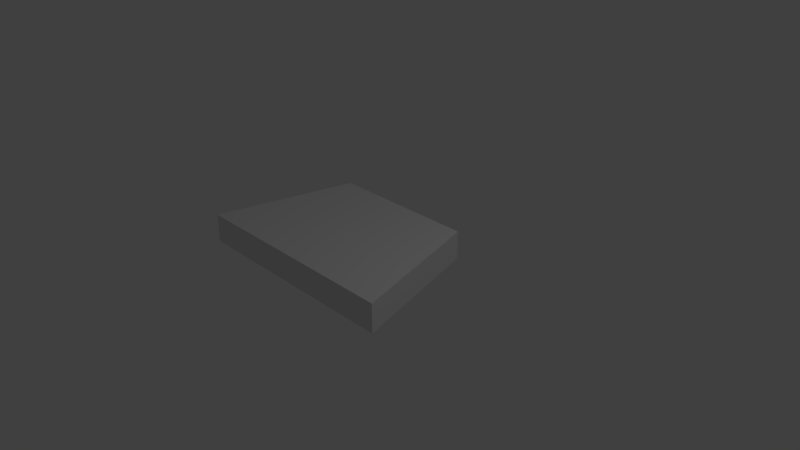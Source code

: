 # Source: middleL3.blend  (saved by Blender 2.79.0; exported with 4.5.12 LTS)
import bpy
from mathutils import Matrix  # noqa: F401  (used for matrix-valued properties, if any)

bpy.ops.wm.read_factory_settings(use_empty=True)
scene = bpy.context.scene
scene.name = 'Scene'

# ---- collections
col_collection_1 = bpy.data.collections.new('Collection 1'); scene.collection.children.link(col_collection_1)

# ---- world
world_world = bpy.data.worlds.new('World'); scene.world = world_world
world_world.color = (0.05088, 0.05088, 0.05088)
world_world.use_sun_shadow = False
world_world.sun_shadow_jitter_overblur = 0.0
world_world.cycles.sampling_method = 'MANUAL'

# ---- cameras
cam_camera = bpy.data.cameras.new('Camera')
cam_camera.clip_end = 100.0
cam_camera.lens = 35.0
cam_camera.sensor_width = 32.0
cam_camera.sensor_height = 18.0
cam_camera.ortho_scale = 7.314
cam_camera.dof.focus_distance = 0.0
cam_camera.dof.aperture_fstop = 128.0

# ---- lights
light_lamp = bpy.data.lights.new('Lamp', 'POINT')
light_lamp.transmission_factor = 0.0
light_lamp.cutoff_distance = 30.0
light_lamp.energy = 100.0
light_lamp.shadow_buffer_clip_start = 1.001
light_lamp.shadow_soft_size = 0.1
light_lamp.shadow_maximum_resolution = 0.006
light_lamp.use_absolute_resolution = True

# ---- meshes
me_cube_001 = bpy.data.meshes.new('Cube.001')
me_cube_001.from_pydata([(-1.962, -1.0, -1.0), (-1.962, -1.0, 1.0), (-1.543, 1.0, -1.0), (-1.543, 1.0, 1.0), (1.178, -1.0, -1.0), (1.178, -1.0, 1.0), (0.6159, 1.0, -1.0), (0.6159, 1.0, 1.0)], [], [(0, 1, 3, 2), (2, 3, 7, 6), (6, 7, 5, 4), (4, 5, 1, 0), (2, 6, 4, 0), (7, 3, 1, 5)])
me_cube_001.use_remesh_preserve_volume = False
me_cube_001.use_remesh_preserve_attributes = False
me_cube_001.use_mirror_vertex_groups = False
me_cube_001.update()

# ---- objects
ob_cube = bpy.data.objects.new('Cube', me_cube_001)
ob_lamp = bpy.data.objects.new('Lamp', light_lamp)
ob_camera = bpy.data.objects.new('Camera', cam_camera)

# ---- transforms, parenting, visibility, modifiers, constraints
ob_cube.location = (0.0, 0.0, 0.0)
ob_cube.scale = (1.0, 1.0, 0.2)
ob_cube.lineart.crease_threshold = 0.0
ob_lamp.location = (4.076, 1.005, 5.904)
ob_lamp.rotation_euler = (0.6503, 0.05522, 1.866)
ob_lamp.lock_rotations_4d = False
ob_lamp.empty_display_type = 'ARROWS'
ob_lamp.color = (0.0, 0.0, 0.0, 0.0)
ob_lamp.lineart.crease_threshold = 0.0
ob_camera.location = (7.481, -6.508, 5.344)
ob_camera.rotation_euler = (1.109, 0.0, 0.8149)
ob_camera.lock_rotations_4d = False
ob_camera.empty_display_type = 'ARROWS'
ob_camera.color = (0.0, 0.0, 0.0, 0.0)
ob_camera.display_type = 'WIRE'
ob_camera.lineart.crease_threshold = 0.0

# ---- collection membership
col_collection_1.objects.link(ob_cube)
col_collection_1.objects.link(ob_lamp)
col_collection_1.objects.link(ob_camera)

# ---- scene / render settings (as saved in the file)
scene.camera = ob_camera
scene.frame_start = 1; scene.frame_end = 250; scene.frame_set(1)
scene.render.engine = 'BLENDER_EEVEE_NEXT'
scene.render.resolution_percentage = 50
scene.render.dither_intensity = 0.0
scene.cycles.use_denoising = False
scene.cycles.samples = 128
scene.cycles.sampling_pattern = 'TABULATED_SOBOL'
scene.cycles.use_adaptive_sampling = False
scene.cycles.use_light_tree = False
scene.cycles.blur_glossy = 0.0
scene.cycles.sample_clamp_indirect = 0.0
scene.view_settings.view_transform = 'Standard'
bpy.context.view_layer.update()
